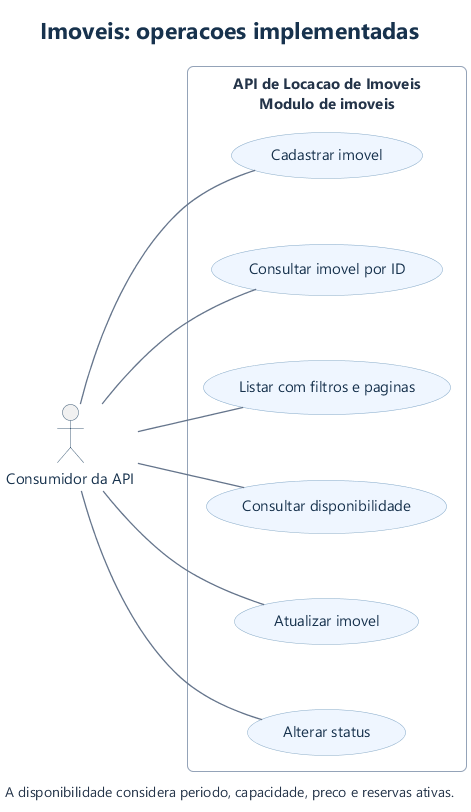

The diagram above was rendered by PlantUML. Its source (embedded in the PNG):
@startuml
!include estilo.iuml
left to right direction
title Imoveis: operacoes implementadas
actor "Consumidor da API" as A
rectangle "API de Locacao de Imoveis\nModulo de imoveis" {
 usecase "Cadastrar imovel" as U1
 usecase "Consultar imovel por ID" as U2
 usecase "Listar com filtros e paginas" as U3
 usecase "Consultar disponibilidade" as U4
 usecase "Atualizar imovel" as U5
 usecase "Alterar status" as U6
}
A -- U1
A -- U2
A -- U3
A -- U4
A -- U5
A -- U6
caption A disponibilidade considera periodo, capacidade, preco e reservas ativas.
@enduml